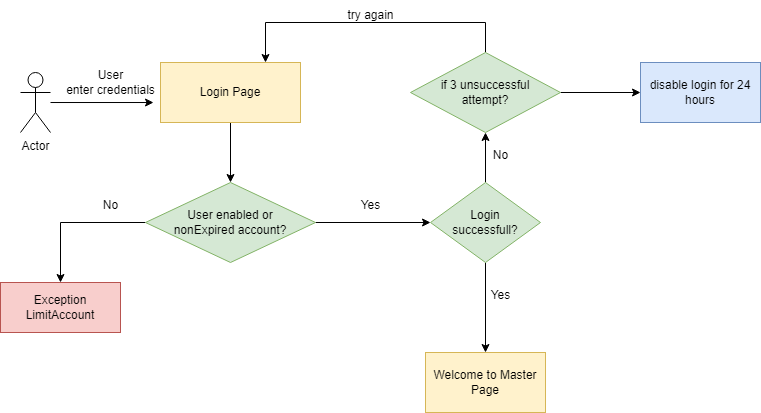

The diagram above was exported from draw.io. Its source (the exported page's mxGraphModel, read from the mxfile embedded in the PNG):
<mxGraphModel dx="880" dy="452" grid="1" gridSize="10" guides="1" tooltips="1" connect="1" arrows="1" fold="1" page="1" pageScale="1" pageWidth="827" pageHeight="1169" math="0" shadow="0">
  <root>
    <mxCell id="0" />
    <mxCell id="1" parent="0" />
    <mxCell id="ZNkO29fnT6bR9VpQ9oX6-3" style="edgeStyle=orthogonalEdgeStyle;rounded=0;orthogonalLoop=1;jettySize=auto;html=1;entryX=-0.05;entryY=0.667;entryDx=0;entryDy=0;entryPerimeter=0;" edge="1" parent="1" source="ZNkO29fnT6bR9VpQ9oX6-1" target="ZNkO29fnT6bR9VpQ9oX6-2">
      <mxGeometry relative="1" as="geometry" />
    </mxCell>
    <mxCell id="ZNkO29fnT6bR9VpQ9oX6-1" value="Actor" style="shape=umlActor;verticalLabelPosition=bottom;verticalAlign=top;html=1;outlineConnect=0;" vertex="1" parent="1">
      <mxGeometry x="60" y="190" width="30" height="60" as="geometry" />
    </mxCell>
    <mxCell id="ZNkO29fnT6bR9VpQ9oX6-5" style="edgeStyle=orthogonalEdgeStyle;rounded=0;orthogonalLoop=1;jettySize=auto;html=1;entryX=0.5;entryY=0;entryDx=0;entryDy=0;" edge="1" parent="1" source="ZNkO29fnT6bR9VpQ9oX6-2" target="ZNkO29fnT6bR9VpQ9oX6-4">
      <mxGeometry relative="1" as="geometry" />
    </mxCell>
    <mxCell id="ZNkO29fnT6bR9VpQ9oX6-2" value="Login Page" style="rounded=0;whiteSpace=wrap;html=1;fillColor=#fff2cc;strokeColor=#d6b656;" vertex="1" parent="1">
      <mxGeometry x="200" y="180" width="140" height="60" as="geometry" />
    </mxCell>
    <mxCell id="ZNkO29fnT6bR9VpQ9oX6-7" style="edgeStyle=orthogonalEdgeStyle;rounded=0;orthogonalLoop=1;jettySize=auto;html=1;entryX=0;entryY=0.5;entryDx=0;entryDy=0;" edge="1" parent="1" source="ZNkO29fnT6bR9VpQ9oX6-4" target="ZNkO29fnT6bR9VpQ9oX6-6">
      <mxGeometry relative="1" as="geometry" />
    </mxCell>
    <mxCell id="ZNkO29fnT6bR9VpQ9oX6-10" style="edgeStyle=orthogonalEdgeStyle;rounded=0;orthogonalLoop=1;jettySize=auto;html=1;entryX=0.5;entryY=0;entryDx=0;entryDy=0;" edge="1" parent="1" source="ZNkO29fnT6bR9VpQ9oX6-4" target="ZNkO29fnT6bR9VpQ9oX6-8">
      <mxGeometry relative="1" as="geometry" />
    </mxCell>
    <mxCell id="ZNkO29fnT6bR9VpQ9oX6-4" value="User enabled or &lt;br&gt;nonExpired account?" style="rhombus;whiteSpace=wrap;html=1;fillColor=#d5e8d4;strokeColor=#82b366;" vertex="1" parent="1">
      <mxGeometry x="185" y="300" width="170" height="80" as="geometry" />
    </mxCell>
    <mxCell id="ZNkO29fnT6bR9VpQ9oX6-17" value="" style="edgeStyle=orthogonalEdgeStyle;rounded=0;orthogonalLoop=1;jettySize=auto;html=1;" edge="1" parent="1" source="ZNkO29fnT6bR9VpQ9oX6-6" target="ZNkO29fnT6bR9VpQ9oX6-16">
      <mxGeometry relative="1" as="geometry" />
    </mxCell>
    <mxCell id="ZNkO29fnT6bR9VpQ9oX6-20" value="" style="edgeStyle=orthogonalEdgeStyle;rounded=0;orthogonalLoop=1;jettySize=auto;html=1;" edge="1" parent="1" source="ZNkO29fnT6bR9VpQ9oX6-6" target="ZNkO29fnT6bR9VpQ9oX6-19">
      <mxGeometry relative="1" as="geometry" />
    </mxCell>
    <mxCell id="ZNkO29fnT6bR9VpQ9oX6-6" value="Login&lt;br&gt;successfull?" style="rhombus;whiteSpace=wrap;html=1;fillColor=#d5e8d4;strokeColor=#82b366;" vertex="1" parent="1">
      <mxGeometry x="470" y="300" width="110" height="80" as="geometry" />
    </mxCell>
    <mxCell id="ZNkO29fnT6bR9VpQ9oX6-8" value="Exception&lt;br&gt;LimitAccount" style="rounded=0;whiteSpace=wrap;html=1;fillColor=#f8cecc;strokeColor=#b85450;" vertex="1" parent="1">
      <mxGeometry x="40" y="400" width="120" height="50" as="geometry" />
    </mxCell>
    <mxCell id="ZNkO29fnT6bR9VpQ9oX6-11" value="No" style="text;html=1;align=center;verticalAlign=middle;resizable=0;points=[];autosize=1;strokeColor=none;fillColor=none;" vertex="1" parent="1">
      <mxGeometry x="130" y="308" width="40" height="30" as="geometry" />
    </mxCell>
    <mxCell id="ZNkO29fnT6bR9VpQ9oX6-12" value="Yes" style="text;html=1;align=center;verticalAlign=middle;resizable=0;points=[];autosize=1;strokeColor=none;fillColor=none;" vertex="1" parent="1">
      <mxGeometry x="390" y="308" width="40" height="30" as="geometry" />
    </mxCell>
    <mxCell id="ZNkO29fnT6bR9VpQ9oX6-13" value="User&lt;br&gt;enter credentials" style="text;html=1;align=center;verticalAlign=middle;resizable=0;points=[];autosize=1;strokeColor=none;fillColor=none;" vertex="1" parent="1">
      <mxGeometry x="95" y="180" width="110" height="40" as="geometry" />
    </mxCell>
    <mxCell id="ZNkO29fnT6bR9VpQ9oX6-16" value="Welcome to Master&lt;br&gt;Page" style="whiteSpace=wrap;html=1;fillColor=#fff2cc;strokeColor=#d6b656;" vertex="1" parent="1">
      <mxGeometry x="465" y="470" width="120" height="60" as="geometry" />
    </mxCell>
    <mxCell id="ZNkO29fnT6bR9VpQ9oX6-18" value="Yes" style="text;html=1;align=center;verticalAlign=middle;resizable=0;points=[];autosize=1;strokeColor=none;fillColor=none;" vertex="1" parent="1">
      <mxGeometry x="520" y="398" width="40" height="30" as="geometry" />
    </mxCell>
    <mxCell id="ZNkO29fnT6bR9VpQ9oX6-26" value="" style="edgeStyle=orthogonalEdgeStyle;rounded=0;orthogonalLoop=1;jettySize=auto;html=1;" edge="1" parent="1" source="ZNkO29fnT6bR9VpQ9oX6-19" target="ZNkO29fnT6bR9VpQ9oX6-25">
      <mxGeometry relative="1" as="geometry" />
    </mxCell>
    <mxCell id="ZNkO29fnT6bR9VpQ9oX6-28" style="edgeStyle=orthogonalEdgeStyle;rounded=0;orthogonalLoop=1;jettySize=auto;html=1;entryX=0.75;entryY=0;entryDx=0;entryDy=0;" edge="1" parent="1" source="ZNkO29fnT6bR9VpQ9oX6-19" target="ZNkO29fnT6bR9VpQ9oX6-2">
      <mxGeometry relative="1" as="geometry">
        <Array as="points">
          <mxPoint x="525" y="140" />
          <mxPoint x="305" y="140" />
        </Array>
      </mxGeometry>
    </mxCell>
    <mxCell id="ZNkO29fnT6bR9VpQ9oX6-19" value="if 3 unsuccessful&lt;br&gt;attempt?" style="rhombus;whiteSpace=wrap;html=1;fillColor=#d5e8d4;strokeColor=#82b366;" vertex="1" parent="1">
      <mxGeometry x="450" y="170" width="150" height="80" as="geometry" />
    </mxCell>
    <mxCell id="ZNkO29fnT6bR9VpQ9oX6-25" value="disable login for 24&lt;br&gt;hours" style="whiteSpace=wrap;html=1;fillColor=#dae8fc;strokeColor=#6c8ebf;" vertex="1" parent="1">
      <mxGeometry x="680" y="180" width="120" height="60" as="geometry" />
    </mxCell>
    <mxCell id="ZNkO29fnT6bR9VpQ9oX6-27" value="No" style="text;html=1;align=center;verticalAlign=middle;resizable=0;points=[];autosize=1;strokeColor=none;fillColor=none;" vertex="1" parent="1">
      <mxGeometry x="520" y="258" width="40" height="30" as="geometry" />
    </mxCell>
    <mxCell id="ZNkO29fnT6bR9VpQ9oX6-30" value="try again" style="text;html=1;align=center;verticalAlign=middle;resizable=0;points=[];autosize=1;strokeColor=none;fillColor=none;" vertex="1" parent="1">
      <mxGeometry x="375" y="118" width="70" height="30" as="geometry" />
    </mxCell>
  </root>
</mxGraphModel>